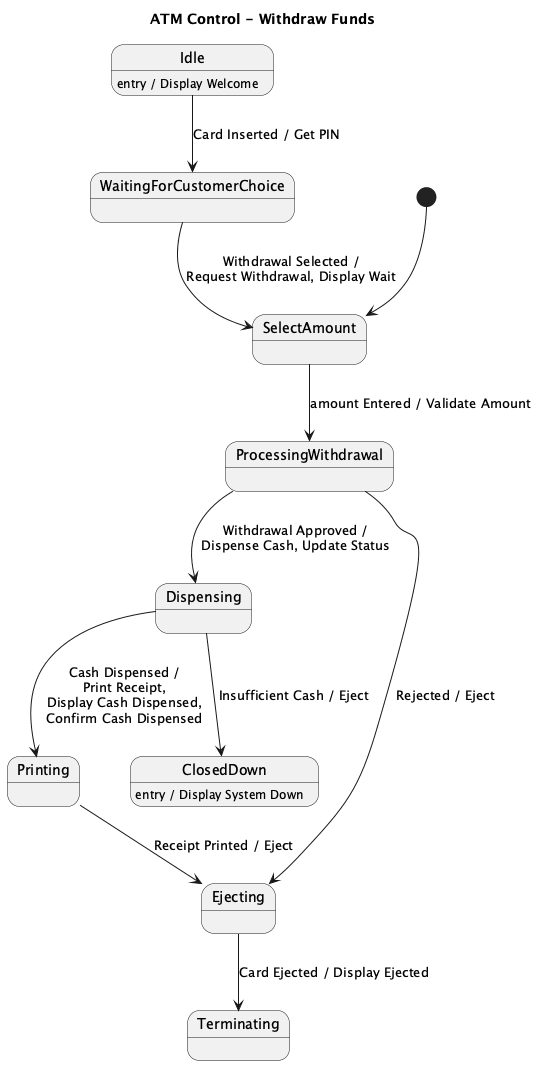

The diagram above was rendered by PlantUML. Its source (embedded in the PNG):
@startuml
title ATM Control - Withdraw Funds

[*] --> SelectAmount

state Idle
state WaitingForCustomerChoice
state ProcessingWithdrawal
state Dispensing
state Printing
state Ejecting
state Terminating
state ClosedDown

Idle : entry / Display Welcome
ClosedDown : entry / Display System Down

Idle --> WaitingForCustomerChoice : Card Inserted / Get PIN


WaitingForCustomerChoice --> SelectAmount : Withdrawal Selected /\nRequest Withdrawal, Display Wait


SelectAmount --> ProcessingWithdrawal : amount Entered / Validate Amount
ProcessingWithdrawal --> Dispensing : Withdrawal Approved /\nDispense Cash, Update Status
ProcessingWithdrawal --> Ejecting : Rejected / Eject

Dispensing --> Printing : Cash Dispensed /\nPrint Receipt,\nDisplay Cash Dispensed,\nConfirm Cash Dispensed
Dispensing --> ClosedDown : Insufficient Cash / Eject

Printing --> Ejecting : Receipt Printed / Eject

Ejecting --> Terminating : Card Ejected / Display Ejected


@enduml